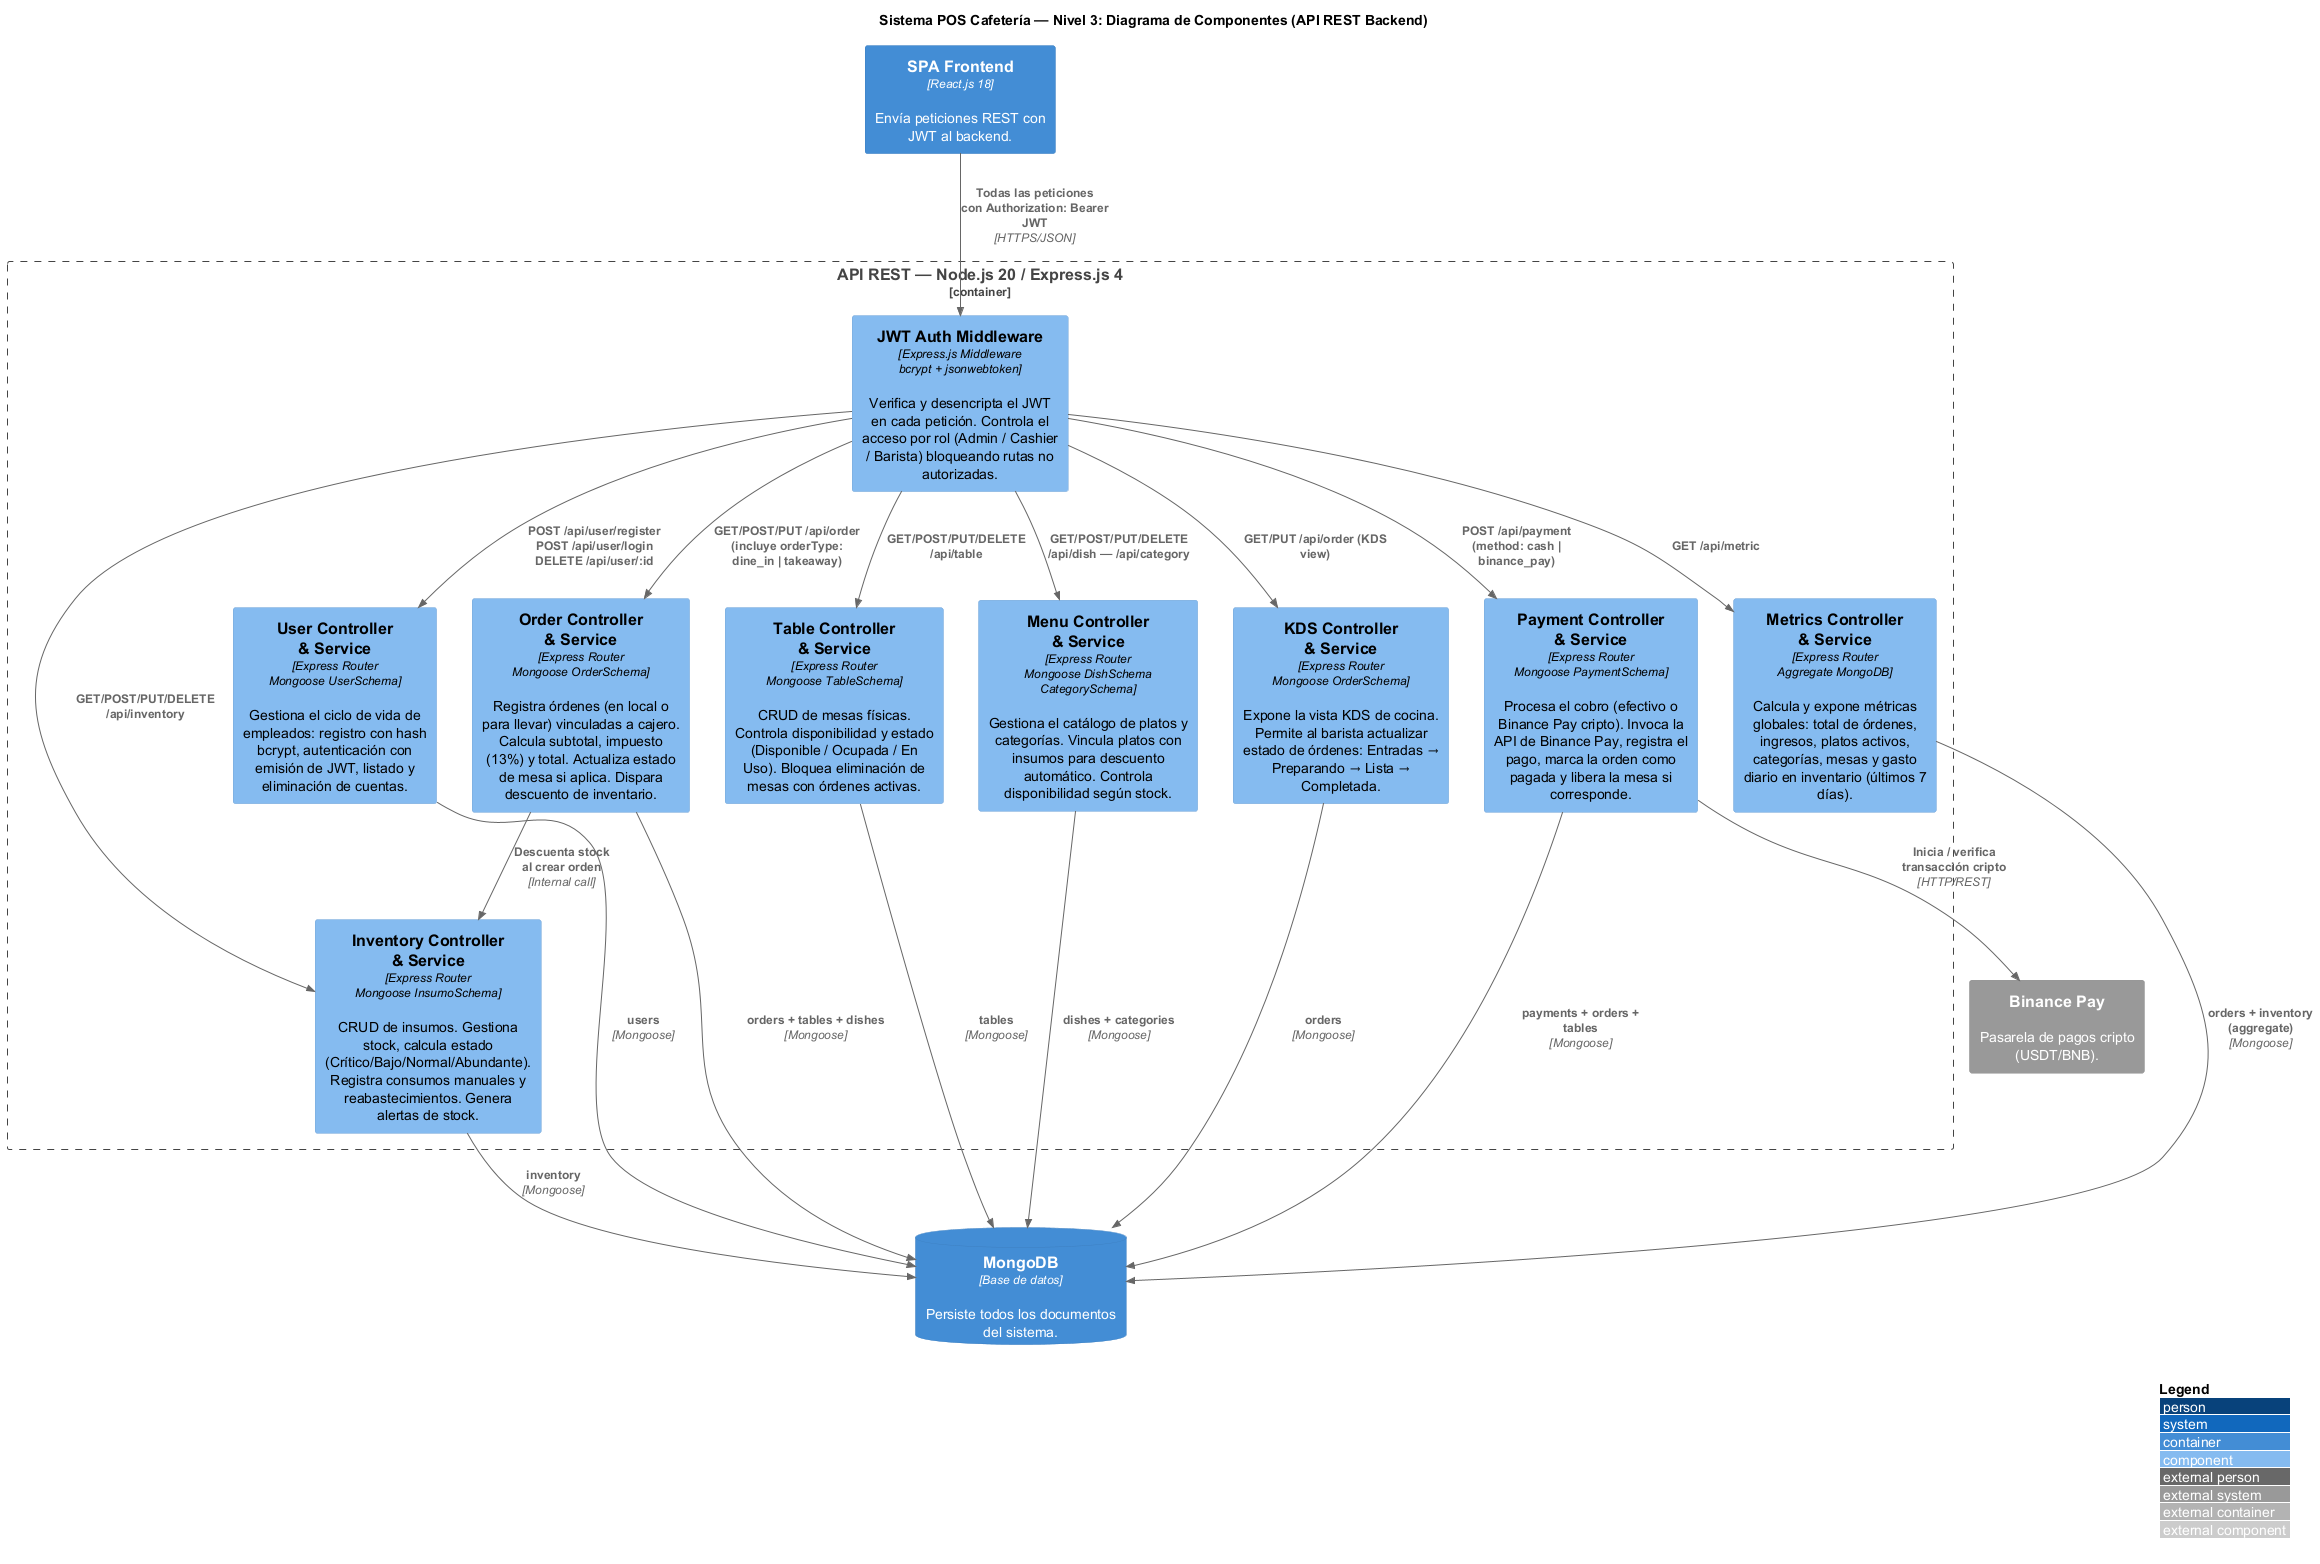

The diagram above was rendered by PlantUML. Its source (embedded in the PNG):
@startuml c4_nivel3_componentes
!include <C4/C4_Component>

LAYOUT_WITH_LEGEND()

title Sistema POS Cafetería — Nivel 3: Diagrama de Componentes (API REST Backend)

Container(frontend, "SPA Frontend", "React.js 18", "Envía peticiones REST con JWT al backend.")
ContainerDb(db, "MongoDB", "Base de datos", "Persiste todos los documentos del sistema.")
System_Ext(binance, "Binance Pay", "Pasarela de pagos cripto (USDT/BNB).")

Container_Boundary(backend, "API REST — Node.js 20 / Express.js 4") {

    Component(authMW, "JWT Auth Middleware", "Express.js Middleware\nbcrypt + jsonwebtoken", "Verifica y desencripta el JWT en cada petición. Controla el acceso por rol (Admin / Cashier / Barista) bloqueando rutas no autorizadas.")

    Component(userCtrl, "User Controller\n& Service", "Express Router\nMongoose UserSchema", "Gestiona el ciclo de vida de empleados: registro con hash bcrypt, autenticación con emisión de JWT, listado y eliminación de cuentas.")

    Component(tableCtrl, "Table Controller\n& Service", "Express Router\nMongoose TableSchema", "CRUD de mesas físicas. Controla disponibilidad y estado (Disponible / Ocupada / En Uso). Bloquea eliminación de mesas con órdenes activas.")

    Component(menuCtrl, "Menu Controller\n& Service", "Express Router\nMongoose DishSchema\nCategorySchema", "Gestiona el catálogo de platos y categorías. Vincula platos con insumos para descuento automático. Controla disponibilidad según stock.")

    Component(orderCtrl, "Order Controller\n& Service", "Express Router\nMongoose OrderSchema", "Registra órdenes (en local o para llevar) vinculadas a cajero. Calcula subtotal, impuesto (13%) y total. Actualiza estado de mesa si aplica. Dispara descuento de inventario.")

    Component(kdsCtrl, "KDS Controller\n& Service", "Express Router\nMongoose OrderSchema", "Expone la vista KDS de cocina. Permite al barista actualizar estado de órdenes: Entradas → Preparando → Lista → Completada.")

    Component(paymentCtrl, "Payment Controller\n& Service", "Express Router\nMongoose PaymentSchema", "Procesa el cobro (efectivo o Binance Pay cripto). Invoca la API de Binance Pay, registra el pago, marca la orden como pagada y libera la mesa si corresponde.")

    Component(inventoryCtrl, "Inventory Controller\n& Service", "Express Router\nMongoose InsumoSchema", "CRUD de insumos. Gestiona stock, calcula estado (Crítico/Bajo/Normal/Abundante). Registra consumos manuales y reabastecimientos. Genera alertas de stock.")

    Component(metricsCtrl, "Metrics Controller\n& Service", "Express Router\nAggregate MongoDB", "Calcula y expone métricas globales: total de órdenes, ingresos, platos activos, categorías, mesas y gasto diario en inventario (últimos 7 días).")
}

Rel(frontend, authMW, "Todas las peticiones\ncon Authorization: Bearer JWT", "HTTPS/JSON")

Rel_D(authMW, userCtrl, "POST /api/user/register\nPOST /api/user/login\nDELETE /api/user/:id")
Rel_D(authMW, tableCtrl, "GET/POST/PUT/DELETE /api/table")
Rel_D(authMW, menuCtrl, "GET/POST/PUT/DELETE\n/api/dish — /api/category")
Rel_D(authMW, orderCtrl, "GET/POST/PUT /api/order\n(incluye orderType: dine_in | takeaway)")
Rel_D(authMW, kdsCtrl, "GET/PUT /api/order (KDS view)")
Rel_D(authMW, paymentCtrl, "POST /api/payment\n(method: cash | binance_pay)")
Rel_D(authMW, inventoryCtrl, "GET/POST/PUT/DELETE /api/inventory")
Rel_D(authMW, metricsCtrl, "GET /api/metric")

Rel(userCtrl, db, "users", "Mongoose")
Rel(tableCtrl, db, "tables", "Mongoose")
Rel(menuCtrl, db, "dishes + categories", "Mongoose")
Rel(orderCtrl, db, "orders + tables + dishes", "Mongoose")
Rel(orderCtrl, inventoryCtrl, "Descuenta stock\nal crear orden", "Internal call")
Rel(kdsCtrl, db, "orders", "Mongoose")
Rel(paymentCtrl, db, "payments + orders + tables", "Mongoose")
Rel(paymentCtrl, binance, "Inicia / verifica\ntransacción cripto", "HTTP/REST")
Rel(inventoryCtrl, db, "inventory", "Mongoose")
Rel(metricsCtrl, db, "orders + inventory (aggregate)", "Mongoose")

@enduml